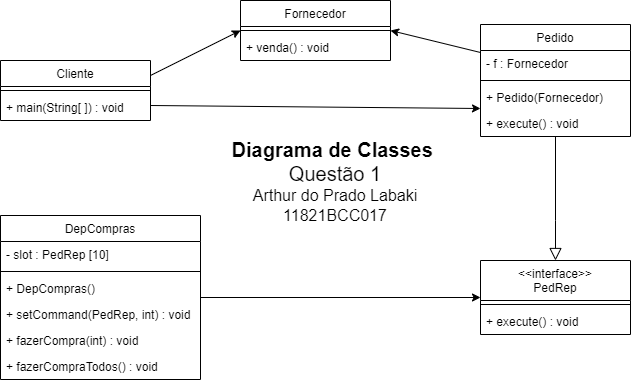

The diagram above was exported from draw.io. Its source (the exported page's mxGraphModel, read from the mxfile embedded in the PNG):
<mxGraphModel dx="1185" dy="635" grid="1" gridSize="10" guides="1" tooltips="1" connect="1" arrows="1" fold="1" page="1" pageScale="1" pageWidth="827" pageHeight="1169" math="0" shadow="0">
  <root>
    <mxCell id="0" />
    <mxCell id="1" parent="0" />
    <mxCell id="rv7xtuFBefjZIlJiWGEz-16" value="&lt;font&gt;&lt;b style=&quot;font-size: 20px&quot;&gt;Diagrama de Classes &lt;/b&gt;&lt;br&gt;&lt;span style=&quot;font-size: 20px&quot;&gt;Questão 1&lt;/span&gt;&lt;br&gt;&lt;/font&gt;&lt;font style=&quot;font-size: 16px&quot;&gt;Arthur do Prado Labaki&lt;br&gt;11821BCC017&lt;/font&gt;" style="text;html=1;strokeColor=none;fillColor=none;align=center;verticalAlign=middle;whiteSpace=wrap;rounded=0;" vertex="1" parent="1">
      <mxGeometry x="260" y="246" width="230" height="90" as="geometry" />
    </mxCell>
    <mxCell id="rv7xtuFBefjZIlJiWGEz-31" value="Cliente" style="swimlane;fontStyle=0;align=center;verticalAlign=top;childLayout=stackLayout;horizontal=1;startSize=26;horizontalStack=0;resizeParent=1;resizeLast=0;collapsible=1;marginBottom=0;rounded=0;shadow=0;strokeWidth=1;" vertex="1" parent="1">
      <mxGeometry x="40" y="170" width="150" height="60" as="geometry">
        <mxRectangle x="40" y="160" width="160" height="26" as="alternateBounds" />
      </mxGeometry>
    </mxCell>
    <mxCell id="rv7xtuFBefjZIlJiWGEz-32" value="" style="line;html=1;strokeWidth=1;align=left;verticalAlign=middle;spacingTop=-1;spacingLeft=3;spacingRight=3;rotatable=0;labelPosition=right;points=[];portConstraint=eastwest;" vertex="1" parent="rv7xtuFBefjZIlJiWGEz-31">
      <mxGeometry y="26" width="150" height="8" as="geometry" />
    </mxCell>
    <mxCell id="rv7xtuFBefjZIlJiWGEz-52" value="+ main(String[ ]) : void" style="text;align=left;verticalAlign=top;spacingLeft=4;spacingRight=4;overflow=hidden;rotatable=0;points=[[0,0.5],[1,0.5]];portConstraint=eastwest;" vertex="1" parent="rv7xtuFBefjZIlJiWGEz-31">
      <mxGeometry y="34" width="150" height="26" as="geometry" />
    </mxCell>
    <mxCell id="rv7xtuFBefjZIlJiWGEz-34" value="DepCompras" style="swimlane;fontStyle=0;align=center;verticalAlign=top;childLayout=stackLayout;horizontal=1;startSize=26;horizontalStack=0;resizeParent=1;resizeLast=0;collapsible=1;marginBottom=0;rounded=0;shadow=0;strokeWidth=1;" vertex="1" parent="1">
      <mxGeometry x="40" y="325" width="200" height="164" as="geometry">
        <mxRectangle x="270" y="80" width="160" height="26" as="alternateBounds" />
      </mxGeometry>
    </mxCell>
    <mxCell id="rv7xtuFBefjZIlJiWGEz-48" value="- slot : PedRep [10]" style="text;align=left;verticalAlign=top;spacingLeft=4;spacingRight=4;overflow=hidden;rotatable=0;points=[[0,0.5],[1,0.5]];portConstraint=eastwest;" vertex="1" parent="rv7xtuFBefjZIlJiWGEz-34">
      <mxGeometry y="26" width="200" height="26" as="geometry" />
    </mxCell>
    <mxCell id="rv7xtuFBefjZIlJiWGEz-35" value="" style="line;html=1;strokeWidth=1;align=left;verticalAlign=middle;spacingTop=-1;spacingLeft=3;spacingRight=3;rotatable=0;labelPosition=right;points=[];portConstraint=eastwest;" vertex="1" parent="rv7xtuFBefjZIlJiWGEz-34">
      <mxGeometry y="52" width="200" height="8" as="geometry" />
    </mxCell>
    <mxCell id="rv7xtuFBefjZIlJiWGEz-36" value="+ DepCompras()" style="text;align=left;verticalAlign=top;spacingLeft=4;spacingRight=4;overflow=hidden;rotatable=0;points=[[0,0.5],[1,0.5]];portConstraint=eastwest;" vertex="1" parent="rv7xtuFBefjZIlJiWGEz-34">
      <mxGeometry y="60" width="200" height="26" as="geometry" />
    </mxCell>
    <mxCell id="rv7xtuFBefjZIlJiWGEz-49" value="+ setCommand(PedRep, int) : void" style="text;align=left;verticalAlign=top;spacingLeft=4;spacingRight=4;overflow=hidden;rotatable=0;points=[[0,0.5],[1,0.5]];portConstraint=eastwest;" vertex="1" parent="rv7xtuFBefjZIlJiWGEz-34">
      <mxGeometry y="86" width="200" height="26" as="geometry" />
    </mxCell>
    <mxCell id="rv7xtuFBefjZIlJiWGEz-51" value="+ fazerCompra(int) : void" style="text;align=left;verticalAlign=top;spacingLeft=4;spacingRight=4;overflow=hidden;rotatable=0;points=[[0,0.5],[1,0.5]];portConstraint=eastwest;" vertex="1" parent="rv7xtuFBefjZIlJiWGEz-34">
      <mxGeometry y="112" width="200" height="26" as="geometry" />
    </mxCell>
    <mxCell id="rv7xtuFBefjZIlJiWGEz-50" value="+ fazerCompraTodos() : void" style="text;align=left;verticalAlign=top;spacingLeft=4;spacingRight=4;overflow=hidden;rotatable=0;points=[[0,0.5],[1,0.5]];portConstraint=eastwest;" vertex="1" parent="rv7xtuFBefjZIlJiWGEz-34">
      <mxGeometry y="138" width="200" height="26" as="geometry" />
    </mxCell>
    <mxCell id="rv7xtuFBefjZIlJiWGEz-37" value="Fornecedor" style="swimlane;fontStyle=0;align=center;verticalAlign=top;childLayout=stackLayout;horizontal=1;startSize=26;horizontalStack=0;resizeParent=1;resizeLast=0;collapsible=1;marginBottom=0;rounded=0;shadow=0;strokeWidth=1;" vertex="1" parent="1">
      <mxGeometry x="280" y="110" width="150" height="60" as="geometry">
        <mxRectangle x="280" y="110" width="160" height="26" as="alternateBounds" />
      </mxGeometry>
    </mxCell>
    <mxCell id="rv7xtuFBefjZIlJiWGEz-38" value="" style="line;html=1;strokeWidth=1;align=left;verticalAlign=middle;spacingTop=-1;spacingLeft=3;spacingRight=3;rotatable=0;labelPosition=right;points=[];portConstraint=eastwest;" vertex="1" parent="rv7xtuFBefjZIlJiWGEz-37">
      <mxGeometry y="26" width="150" height="8" as="geometry" />
    </mxCell>
    <mxCell id="rv7xtuFBefjZIlJiWGEz-39" value="+ venda() : void" style="text;align=left;verticalAlign=top;spacingLeft=4;spacingRight=4;overflow=hidden;rotatable=0;points=[[0,0.5],[1,0.5]];portConstraint=eastwest;" vertex="1" parent="rv7xtuFBefjZIlJiWGEz-37">
      <mxGeometry y="34" width="150" height="26" as="geometry" />
    </mxCell>
    <mxCell id="rv7xtuFBefjZIlJiWGEz-40" value="Pedido" style="swimlane;fontStyle=0;align=center;verticalAlign=top;childLayout=stackLayout;horizontal=1;startSize=26;horizontalStack=0;resizeParent=1;resizeLast=0;collapsible=1;marginBottom=0;rounded=0;shadow=0;strokeWidth=1;" vertex="1" parent="1">
      <mxGeometry x="520" y="134" width="150" height="112" as="geometry">
        <mxRectangle x="520" y="134" width="160" height="26" as="alternateBounds" />
      </mxGeometry>
    </mxCell>
    <mxCell id="rv7xtuFBefjZIlJiWGEz-42" value="- f : Fornecedor" style="text;align=left;verticalAlign=top;spacingLeft=4;spacingRight=4;overflow=hidden;rotatable=0;points=[[0,0.5],[1,0.5]];portConstraint=eastwest;" vertex="1" parent="rv7xtuFBefjZIlJiWGEz-40">
      <mxGeometry y="26" width="150" height="26" as="geometry" />
    </mxCell>
    <mxCell id="rv7xtuFBefjZIlJiWGEz-41" value="" style="line;html=1;strokeWidth=1;align=left;verticalAlign=middle;spacingTop=-1;spacingLeft=3;spacingRight=3;rotatable=0;labelPosition=right;points=[];portConstraint=eastwest;" vertex="1" parent="rv7xtuFBefjZIlJiWGEz-40">
      <mxGeometry y="52" width="150" height="8" as="geometry" />
    </mxCell>
    <mxCell id="rv7xtuFBefjZIlJiWGEz-46" value="+ Pedido(Fornecedor)" style="text;align=left;verticalAlign=top;spacingLeft=4;spacingRight=4;overflow=hidden;rotatable=0;points=[[0,0.5],[1,0.5]];portConstraint=eastwest;" vertex="1" parent="rv7xtuFBefjZIlJiWGEz-40">
      <mxGeometry y="60" width="150" height="26" as="geometry" />
    </mxCell>
    <mxCell id="rv7xtuFBefjZIlJiWGEz-47" value="+ execute() : void" style="text;align=left;verticalAlign=top;spacingLeft=4;spacingRight=4;overflow=hidden;rotatable=0;points=[[0,0.5],[1,0.5]];portConstraint=eastwest;" vertex="1" parent="rv7xtuFBefjZIlJiWGEz-40">
      <mxGeometry y="86" width="150" height="26" as="geometry" />
    </mxCell>
    <mxCell id="rv7xtuFBefjZIlJiWGEz-43" value="&lt;&lt;interface&gt;&gt;&#10;PedRep" style="swimlane;fontStyle=0;align=center;verticalAlign=top;childLayout=stackLayout;horizontal=1;startSize=40;horizontalStack=0;resizeParent=1;resizeLast=0;collapsible=1;marginBottom=0;rounded=0;shadow=0;strokeWidth=1;" vertex="1" parent="1">
      <mxGeometry x="520" y="370" width="150" height="74" as="geometry">
        <mxRectangle x="520" y="370" width="160" height="26" as="alternateBounds" />
      </mxGeometry>
    </mxCell>
    <mxCell id="rv7xtuFBefjZIlJiWGEz-44" value="" style="line;html=1;strokeWidth=1;align=left;verticalAlign=middle;spacingTop=-1;spacingLeft=3;spacingRight=3;rotatable=0;labelPosition=right;points=[];portConstraint=eastwest;" vertex="1" parent="rv7xtuFBefjZIlJiWGEz-43">
      <mxGeometry y="40" width="150" height="8" as="geometry" />
    </mxCell>
    <mxCell id="rv7xtuFBefjZIlJiWGEz-45" value="+ execute() : void" style="text;align=left;verticalAlign=top;spacingLeft=4;spacingRight=4;overflow=hidden;rotatable=0;points=[[0,0.5],[1,0.5]];portConstraint=eastwest;" vertex="1" parent="rv7xtuFBefjZIlJiWGEz-43">
      <mxGeometry y="48" width="150" height="26" as="geometry" />
    </mxCell>
    <mxCell id="rv7xtuFBefjZIlJiWGEz-53" value="" style="endArrow=block;endSize=10;endFill=0;shadow=0;strokeWidth=1;rounded=0;edgeStyle=orthogonalEdgeStyle;elbow=vertical;exitX=0.5;exitY=1;exitDx=0;exitDy=0;entryX=0.5;entryY=0;entryDx=0;entryDy=0;" edge="1" parent="1" source="rv7xtuFBefjZIlJiWGEz-40" target="rv7xtuFBefjZIlJiWGEz-43">
      <mxGeometry width="160" relative="1" as="geometry">
        <mxPoint x="550" y="260" as="sourcePoint" />
        <mxPoint x="540" y="320" as="targetPoint" />
        <Array as="points">
          <mxPoint x="595" y="330" />
          <mxPoint x="595" y="330" />
        </Array>
      </mxGeometry>
    </mxCell>
    <mxCell id="rv7xtuFBefjZIlJiWGEz-54" value="" style="endArrow=classic;html=1;rounded=0;exitX=0;exitY=0.25;exitDx=0;exitDy=0;entryX=1;entryY=0.5;entryDx=0;entryDy=0;" edge="1" parent="1" source="rv7xtuFBefjZIlJiWGEz-40" target="rv7xtuFBefjZIlJiWGEz-37">
      <mxGeometry width="50" height="50" relative="1" as="geometry">
        <mxPoint x="420" y="310" as="sourcePoint" />
        <mxPoint x="240" y="330" as="targetPoint" />
      </mxGeometry>
    </mxCell>
    <mxCell id="rv7xtuFBefjZIlJiWGEz-55" value="" style="endArrow=classic;html=1;rounded=0;exitX=1;exitY=0.5;exitDx=0;exitDy=0;entryX=0;entryY=0.5;entryDx=0;entryDy=0;" edge="1" parent="1" source="rv7xtuFBefjZIlJiWGEz-34" target="rv7xtuFBefjZIlJiWGEz-43">
      <mxGeometry width="50" height="50" relative="1" as="geometry">
        <mxPoint x="510" y="279.9999999999999" as="sourcePoint" />
        <mxPoint x="220" y="279.9999999999999" as="targetPoint" />
      </mxGeometry>
    </mxCell>
    <mxCell id="rv7xtuFBefjZIlJiWGEz-56" value="" style="endArrow=classic;html=1;rounded=0;exitX=1;exitY=0.25;exitDx=0;exitDy=0;entryX=0;entryY=0.5;entryDx=0;entryDy=0;" edge="1" parent="1" source="rv7xtuFBefjZIlJiWGEz-31" target="rv7xtuFBefjZIlJiWGEz-37">
      <mxGeometry width="50" height="50" relative="1" as="geometry">
        <mxPoint x="169.99999999999977" y="190" as="sourcePoint" />
        <mxPoint x="260" y="130" as="targetPoint" />
      </mxGeometry>
    </mxCell>
    <mxCell id="rv7xtuFBefjZIlJiWGEz-57" value="" style="endArrow=classic;html=1;rounded=0;entryX=0;entryY=0.75;entryDx=0;entryDy=0;exitX=1;exitY=0.75;exitDx=0;exitDy=0;" edge="1" parent="1" source="rv7xtuFBefjZIlJiWGEz-31" target="rv7xtuFBefjZIlJiWGEz-40">
      <mxGeometry width="50" height="50" relative="1" as="geometry">
        <mxPoint x="220" y="200" as="sourcePoint" />
        <mxPoint x="140" y="350" as="targetPoint" />
      </mxGeometry>
    </mxCell>
  </root>
</mxGraphModel>